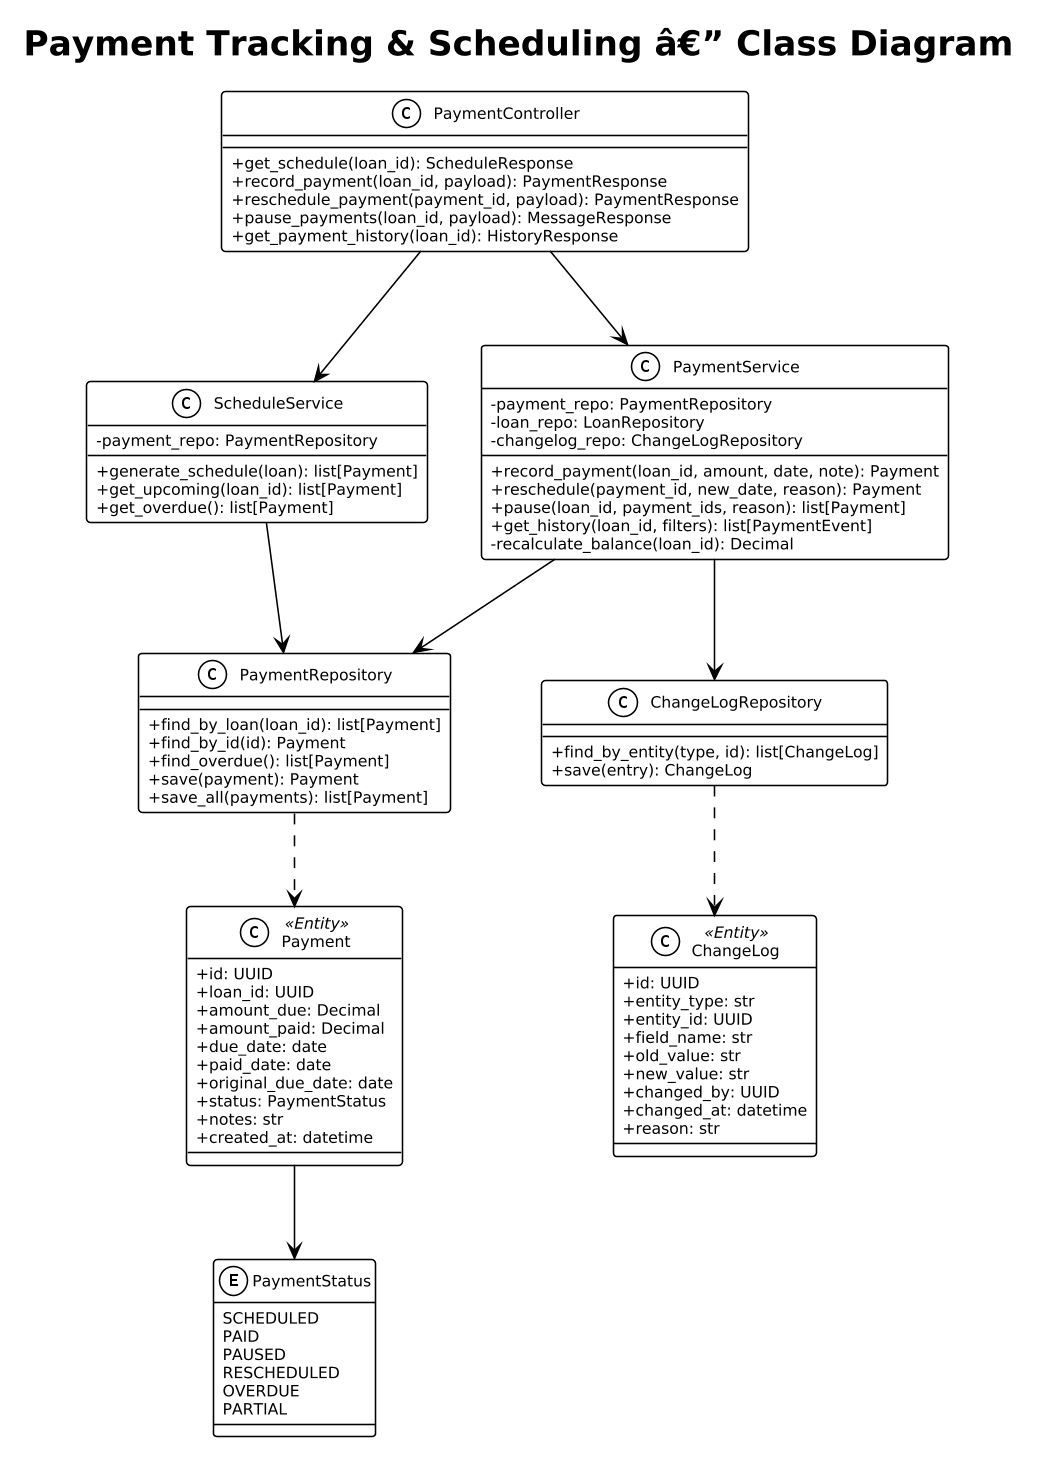

The diagram above was rendered by PlantUML. Its source (embedded in the PNG):
@startuml
!theme plain
skinparam dpi 150
skinparam defaultFontSize 10
skinparam classAttributeIconSize 0

title Payment Tracking & Scheduling â€” Class Diagram

class PaymentController {
  +get_schedule(loan_id): ScheduleResponse
  +record_payment(loan_id, payload): PaymentResponse
  +reschedule_payment(payment_id, payload): PaymentResponse
  +pause_payments(loan_id, payload): MessageResponse
  +get_payment_history(loan_id): HistoryResponse
}

class PaymentService {
  -payment_repo: PaymentRepository
  -loan_repo: LoanRepository
  -changelog_repo: ChangeLogRepository
  +record_payment(loan_id, amount, date, note): Payment
  +reschedule(payment_id, new_date, reason): Payment
  +pause(loan_id, payment_ids, reason): list[Payment]
  +get_history(loan_id, filters): list[PaymentEvent]
  -recalculate_balance(loan_id): Decimal
}

class ScheduleService {
  -payment_repo: PaymentRepository
  +generate_schedule(loan): list[Payment]
  +get_upcoming(loan_id): list[Payment]
  +get_overdue(): list[Payment]
}

class Payment <<Entity>> {
  +id: UUID
  +loan_id: UUID
  +amount_due: Decimal
  +amount_paid: Decimal
  +due_date: date
  +paid_date: date
  +original_due_date: date
  +status: PaymentStatus
  +notes: str
  +created_at: datetime
}

enum PaymentStatus {
  SCHEDULED
  PAID
  PAUSED
  RESCHEDULED
  OVERDUE
  PARTIAL
}

class ChangeLog <<Entity>> {
  +id: UUID
  +entity_type: str
  +entity_id: UUID
  +field_name: str
  +old_value: str
  +new_value: str
  +changed_by: UUID
  +changed_at: datetime
  +reason: str
}

class PaymentRepository {
  +find_by_loan(loan_id): list[Payment]
  +find_by_id(id): Payment
  +find_overdue(): list[Payment]
  +save(payment): Payment
  +save_all(payments): list[Payment]
}

class ChangeLogRepository {
  +find_by_entity(type, id): list[ChangeLog]
  +save(entry): ChangeLog
}

PaymentController --> PaymentService
PaymentController --> ScheduleService
PaymentService --> PaymentRepository
PaymentService --> ChangeLogRepository
ScheduleService --> PaymentRepository
PaymentRepository ..> Payment
Payment --> PaymentStatus
ChangeLogRepository ..> ChangeLog
@enduml